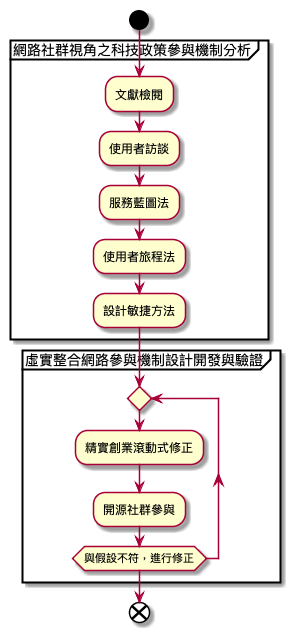

The diagram above was rendered by PlantUML. Its source (embedded in the PNG):
@startuml
start
partition 網路社群視角之科技政策參與機制分析 {
:文獻檢閱;
:使用者訪談;
:服務藍圖法;
:使用者旅程法;
:設計敏捷方法;
}
partition 虛實整合網路參與機制設計開發與驗證 {
    repeat
    :精實創業滾動式修正;
    :開源社群參與;
    repeat while (與假設不符，進行修正)
}
end
@enduml